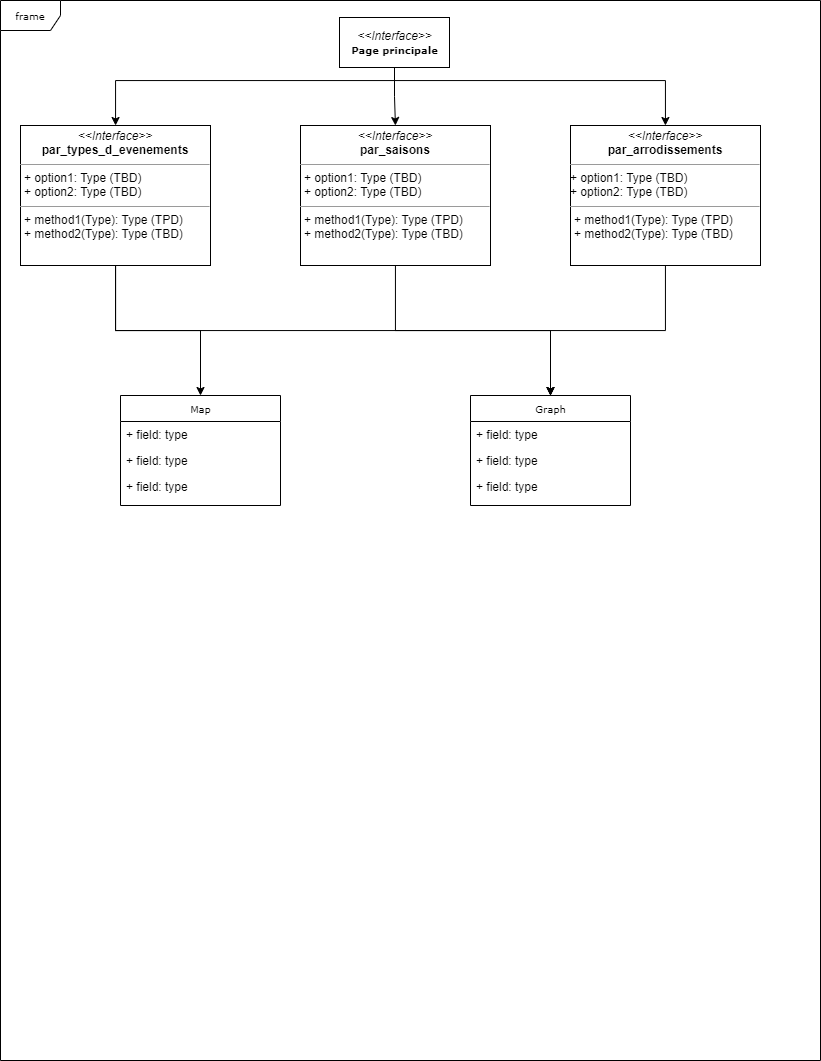

The diagram above was exported from draw.io. Its source (the exported page's mxGraphModel, read from the mxfile embedded in the PNG):
<mxGraphModel dx="934" dy="565" grid="1" gridSize="10" guides="1" tooltips="1" connect="1" arrows="1" fold="1" page="1" pageScale="1" pageWidth="850" pageHeight="1100" background="none" math="0" shadow="0">
  <root>
    <mxCell id="0" />
    <mxCell id="1" parent="0" />
    <mxCell id="17acba5748e5396b-1" value="frame" style="shape=umlFrame;whiteSpace=wrap;html=1;rounded=0;shadow=0;comic=0;labelBackgroundColor=none;strokeWidth=1;fontFamily=Verdana;fontSize=10;align=center;" parent="1" vertex="1">
      <mxGeometry x="20" y="20" width="820" height="1060" as="geometry" />
    </mxCell>
    <mxCell id="17acba5748e5396b-20" value="Graph" style="swimlane;html=1;fontStyle=0;childLayout=stackLayout;horizontal=1;startSize=26;fillColor=none;horizontalStack=0;resizeParent=1;resizeLast=0;collapsible=1;marginBottom=0;swimlaneFillColor=#ffffff;rounded=0;shadow=0;comic=0;labelBackgroundColor=none;strokeWidth=1;fontFamily=Verdana;fontSize=10;align=center;" parent="1" vertex="1">
      <mxGeometry x="490" y="415" width="160" height="110" as="geometry" />
    </mxCell>
    <mxCell id="17acba5748e5396b-21" value="+ field: type" style="text;html=1;strokeColor=none;fillColor=none;align=left;verticalAlign=top;spacingLeft=4;spacingRight=4;whiteSpace=wrap;overflow=hidden;rotatable=0;points=[[0,0.5],[1,0.5]];portConstraint=eastwest;" parent="17acba5748e5396b-20" vertex="1">
      <mxGeometry y="26" width="160" height="26" as="geometry" />
    </mxCell>
    <mxCell id="17acba5748e5396b-24" value="+ field: type" style="text;html=1;strokeColor=none;fillColor=none;align=left;verticalAlign=top;spacingLeft=4;spacingRight=4;whiteSpace=wrap;overflow=hidden;rotatable=0;points=[[0,0.5],[1,0.5]];portConstraint=eastwest;" parent="17acba5748e5396b-20" vertex="1">
      <mxGeometry y="52" width="160" height="26" as="geometry" />
    </mxCell>
    <mxCell id="17acba5748e5396b-26" value="+ field: type" style="text;html=1;strokeColor=none;fillColor=none;align=left;verticalAlign=top;spacingLeft=4;spacingRight=4;whiteSpace=wrap;overflow=hidden;rotatable=0;points=[[0,0.5],[1,0.5]];portConstraint=eastwest;" parent="17acba5748e5396b-20" vertex="1">
      <mxGeometry y="78" width="160" height="26" as="geometry" />
    </mxCell>
    <mxCell id="17acba5748e5396b-30" value="Map" style="swimlane;html=1;fontStyle=0;childLayout=stackLayout;horizontal=1;startSize=26;fillColor=none;horizontalStack=0;resizeParent=1;resizeLast=0;collapsible=1;marginBottom=0;swimlaneFillColor=#ffffff;rounded=0;shadow=0;comic=0;labelBackgroundColor=none;strokeWidth=1;fontFamily=Verdana;fontSize=10;align=center;" parent="1" vertex="1">
      <mxGeometry x="140" y="415" width="160" height="110" as="geometry" />
    </mxCell>
    <mxCell id="17acba5748e5396b-31" value="+ field: type" style="text;html=1;strokeColor=none;fillColor=none;align=left;verticalAlign=top;spacingLeft=4;spacingRight=4;whiteSpace=wrap;overflow=hidden;rotatable=0;points=[[0,0.5],[1,0.5]];portConstraint=eastwest;" parent="17acba5748e5396b-30" vertex="1">
      <mxGeometry y="26" width="160" height="26" as="geometry" />
    </mxCell>
    <mxCell id="17acba5748e5396b-32" value="+ field: type" style="text;html=1;strokeColor=none;fillColor=none;align=left;verticalAlign=top;spacingLeft=4;spacingRight=4;whiteSpace=wrap;overflow=hidden;rotatable=0;points=[[0,0.5],[1,0.5]];portConstraint=eastwest;" parent="17acba5748e5396b-30" vertex="1">
      <mxGeometry y="52" width="160" height="26" as="geometry" />
    </mxCell>
    <mxCell id="17acba5748e5396b-33" value="+ field: type" style="text;html=1;strokeColor=none;fillColor=none;align=left;verticalAlign=top;spacingLeft=4;spacingRight=4;whiteSpace=wrap;overflow=hidden;rotatable=0;points=[[0,0.5],[1,0.5]];portConstraint=eastwest;" parent="17acba5748e5396b-30" vertex="1">
      <mxGeometry y="78" width="160" height="26" as="geometry" />
    </mxCell>
    <mxCell id="YmbzhzOlFRzVEdhEQcnB-21" style="edgeStyle=orthogonalEdgeStyle;rounded=0;orthogonalLoop=1;jettySize=auto;html=1;entryX=0.5;entryY=0;entryDx=0;entryDy=0;" edge="1" parent="1" source="5d2195bd80daf111-15" target="17acba5748e5396b-20">
      <mxGeometry relative="1" as="geometry" />
    </mxCell>
    <mxCell id="5d2195bd80daf111-15" value="&lt;p style=&quot;margin:0px;margin-top:4px;text-align:center;&quot;&gt;&lt;i&gt;&amp;lt;&amp;lt;Interface&amp;gt;&amp;gt;&lt;/i&gt;&lt;br&gt;&lt;b&gt;par_arrodissements&lt;/b&gt;&lt;/p&gt;&lt;hr size=&quot;1&quot;&gt;+ option1: Type (TBD)&lt;br style=&quot;border-color: var(--border-color);&quot;&gt;+ option2: Type (TBD)&lt;br&gt;&lt;hr size=&quot;1&quot;&gt;&lt;p style=&quot;margin:0px;margin-left:4px;&quot;&gt;+ method1(Type): Type (TPD)&lt;br style=&quot;border-color: var(--border-color);&quot;&gt;+ method2(Type): Type (TBD)&lt;br&gt;&lt;/p&gt;" style="verticalAlign=top;align=left;overflow=fill;fontSize=12;fontFamily=Helvetica;html=1;rounded=0;shadow=0;comic=0;labelBackgroundColor=none;strokeWidth=1" parent="1" vertex="1">
      <mxGeometry x="590" y="145" width="190" height="140" as="geometry" />
    </mxCell>
    <mxCell id="YmbzhzOlFRzVEdhEQcnB-4" value="" style="edgeStyle=orthogonalEdgeStyle;rounded=0;orthogonalLoop=1;jettySize=auto;html=1;" edge="1" parent="1" source="5d2195bd80daf111-17" target="5d2195bd80daf111-18">
      <mxGeometry relative="1" as="geometry" />
    </mxCell>
    <mxCell id="YmbzhzOlFRzVEdhEQcnB-5" style="edgeStyle=orthogonalEdgeStyle;rounded=0;orthogonalLoop=1;jettySize=auto;html=1;" edge="1" parent="1" source="5d2195bd80daf111-17" target="5d2195bd80daf111-19">
      <mxGeometry relative="1" as="geometry">
        <Array as="points">
          <mxPoint x="414" y="100" />
          <mxPoint x="135" y="100" />
        </Array>
      </mxGeometry>
    </mxCell>
    <mxCell id="YmbzhzOlFRzVEdhEQcnB-6" style="edgeStyle=orthogonalEdgeStyle;rounded=0;orthogonalLoop=1;jettySize=auto;html=1;" edge="1" parent="1" source="5d2195bd80daf111-17" target="5d2195bd80daf111-15">
      <mxGeometry relative="1" as="geometry">
        <Array as="points">
          <mxPoint x="414" y="100" />
          <mxPoint x="685" y="100" />
        </Array>
      </mxGeometry>
    </mxCell>
    <mxCell id="5d2195bd80daf111-17" value="&lt;i style=&quot;border-color: var(--border-color); font-family: Helvetica; font-size: 12px;&quot;&gt;&amp;lt;&amp;lt;Interface&amp;gt;&amp;gt;&lt;br&gt;&lt;/i&gt;&lt;b&gt;Page principale&lt;/b&gt;" style="html=1;rounded=0;shadow=0;comic=0;labelBackgroundColor=none;strokeWidth=1;fontFamily=Verdana;fontSize=10;align=center;" parent="1" vertex="1">
      <mxGeometry x="359" y="37" width="110" height="50" as="geometry" />
    </mxCell>
    <mxCell id="YmbzhzOlFRzVEdhEQcnB-18" style="edgeStyle=orthogonalEdgeStyle;rounded=0;orthogonalLoop=1;jettySize=auto;html=1;" edge="1" parent="1" source="5d2195bd80daf111-19" target="17acba5748e5396b-30">
      <mxGeometry relative="1" as="geometry" />
    </mxCell>
    <mxCell id="YmbzhzOlFRzVEdhEQcnB-19" style="edgeStyle=orthogonalEdgeStyle;rounded=0;orthogonalLoop=1;jettySize=auto;html=1;entryX=0.5;entryY=0;entryDx=0;entryDy=0;" edge="1" parent="1" source="5d2195bd80daf111-19" target="17acba5748e5396b-20">
      <mxGeometry relative="1" as="geometry">
        <Array as="points">
          <mxPoint x="135" y="350" />
          <mxPoint x="570" y="350" />
        </Array>
      </mxGeometry>
    </mxCell>
    <mxCell id="5d2195bd80daf111-19" value="&lt;p style=&quot;margin:0px;margin-top:4px;text-align:center;&quot;&gt;&lt;i&gt;&amp;lt;&amp;lt;Interface&amp;gt;&amp;gt;&lt;/i&gt;&lt;br&gt;&lt;b style=&quot;border-color: var(--border-color); background-color: initial;&quot;&gt;par_types_d_evenements&lt;/b&gt;&lt;br&gt;&lt;/p&gt;&lt;hr size=&quot;1&quot;&gt;&lt;p style=&quot;margin:0px;margin-left:4px;&quot;&gt;+ option1: Type (TBD)&lt;br&gt;+ option2: Type (TBD)&lt;br style=&quot;border-color: var(--border-color);&quot;&gt;&lt;/p&gt;&lt;hr size=&quot;1&quot;&gt;&lt;p style=&quot;margin:0px;margin-left:4px;&quot;&gt;+ method1(Type): Type (TPD)&lt;br&gt;+ method2(Type): Type (TBD)&lt;/p&gt;" style="verticalAlign=top;align=left;overflow=fill;fontSize=12;fontFamily=Helvetica;html=1;rounded=0;shadow=0;comic=0;labelBackgroundColor=none;strokeWidth=1" parent="1" vertex="1">
      <mxGeometry x="40" y="145" width="190" height="140" as="geometry" />
    </mxCell>
    <mxCell id="YmbzhzOlFRzVEdhEQcnB-22" style="edgeStyle=orthogonalEdgeStyle;rounded=0;orthogonalLoop=1;jettySize=auto;html=1;entryX=0.5;entryY=0;entryDx=0;entryDy=0;" edge="1" parent="1" source="5d2195bd80daf111-18" target="17acba5748e5396b-20">
      <mxGeometry relative="1" as="geometry" />
    </mxCell>
    <mxCell id="5d2195bd80daf111-18" value="&lt;p style=&quot;margin:0px;margin-top:4px;text-align:center;&quot;&gt;&lt;i&gt;&amp;lt;&amp;lt;Interface&amp;gt;&amp;gt;&lt;/i&gt;&lt;br&gt;&lt;b&gt;par_saisons&lt;/b&gt;&lt;/p&gt;&lt;hr size=&quot;1&quot;&gt;&lt;p style=&quot;margin:0px;margin-left:4px;&quot;&gt;+ option1: Type (TBD)&lt;br style=&quot;border-color: var(--border-color);&quot;&gt;+ option2: Type (TBD)&lt;br&gt;&lt;/p&gt;&lt;hr size=&quot;1&quot;&gt;&lt;p style=&quot;margin:0px;margin-left:4px;&quot;&gt;+ method1(Type): Type (TPD)&lt;br style=&quot;border-color: var(--border-color);&quot;&gt;+ method2(Type): Type (TBD)&lt;br&gt;&lt;/p&gt;" style="verticalAlign=top;align=left;overflow=fill;fontSize=12;fontFamily=Helvetica;html=1;rounded=0;shadow=0;comic=0;labelBackgroundColor=none;strokeWidth=1" parent="1" vertex="1">
      <mxGeometry x="320" y="145" width="190" height="140" as="geometry" />
    </mxCell>
  </root>
</mxGraphModel>